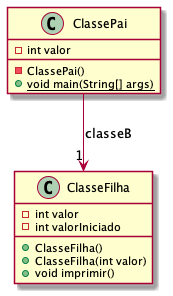

The diagram above was rendered by PlantUML. Its source (embedded in the PNG):
@startuml
class ClasseFilha [[java:ClasseFilha]] {
	-int valor
	-int valorIniciado
	+ClasseFilha()
	+ClasseFilha(int valor)
	+void imprimir()
}
class ClassePai [[java:ClassePai]] {
	-int valor
	-ClassePai()
	+{static}void main(String[] args)
}
class ClasseFilha [[java:ClasseFilha]] {
}
ClassePai --> "1" ClasseFilha : classeB
@enduml